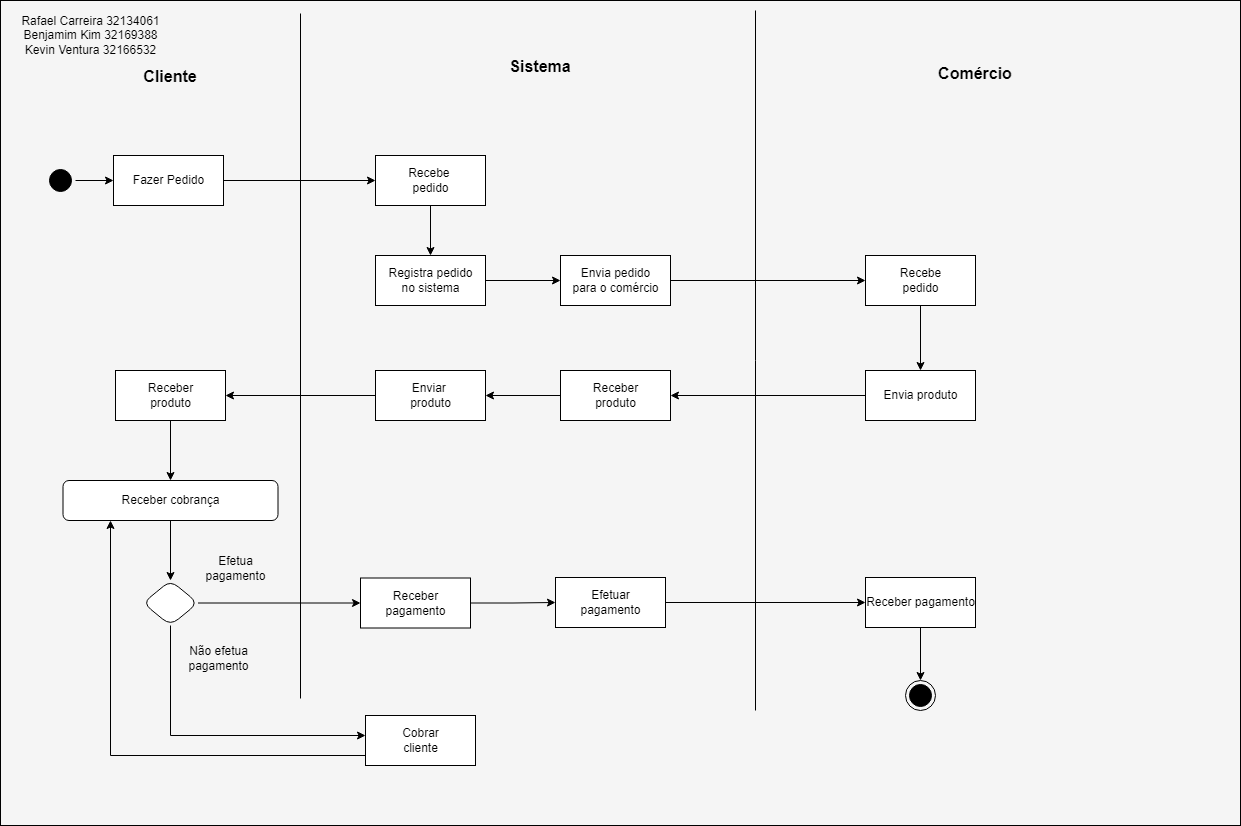

The diagram above was exported from draw.io. Its source (the exported page's mxGraphModel, read from the mxfile embedded in the PNG):
<mxGraphModel dx="1380" dy="774" grid="1" gridSize="5" guides="1" tooltips="1" connect="1" arrows="1" fold="1" page="1" pageScale="1" pageWidth="1169" pageHeight="827" math="0" shadow="0">
  <root>
    <mxCell id="rF5iAp8SnKuK5Dr4K_li-0" />
    <mxCell id="rF5iAp8SnKuK5Dr4K_li-1" parent="rF5iAp8SnKuK5Dr4K_li-0" />
    <mxCell id="Il3Ve7yqFfm-5HPmnmi6-31" value="" style="rounded=0;whiteSpace=wrap;html=1;fontFamily=Helvetica;fontSize=12;fontColor=default;strokeColor=#000000;fillColor=#F5F5F5;" parent="rF5iAp8SnKuK5Dr4K_li-1" vertex="1">
      <mxGeometry width="1240" height="825" as="geometry" />
    </mxCell>
    <mxCell id="gJcGdllOeSGdo9K42XgQ-1" style="edgeStyle=orthogonalEdgeStyle;rounded=0;orthogonalLoop=1;jettySize=auto;html=1;" edge="1" parent="rF5iAp8SnKuK5Dr4K_li-1" source="rF5iAp8SnKuK5Dr4K_li-2" target="gJcGdllOeSGdo9K42XgQ-0">
      <mxGeometry relative="1" as="geometry" />
    </mxCell>
    <mxCell id="rF5iAp8SnKuK5Dr4K_li-2" value="" style="ellipse;html=1;shape=startState;fillColor=#000000;strokeColor=#000000;rotation=-90;" parent="rF5iAp8SnKuK5Dr4K_li-1" vertex="1">
      <mxGeometry x="45" y="165" width="30" height="30" as="geometry" />
    </mxCell>
    <mxCell id="ast2aIN5xzvFnOjTdmho-0" value="&lt;div&gt;Rafael Carreira 32134061&lt;/div&gt;&lt;div&gt;&lt;span&gt;Benjamim Kim 32169388&lt;/span&gt;&lt;/div&gt;&lt;div&gt;Kevin Ventura 32166532&lt;/div&gt;" style="text;html=1;align=center;verticalAlign=middle;resizable=0;points=[];autosize=1;strokeColor=none;fillColor=none;fontColor=default;" parent="rF5iAp8SnKuK5Dr4K_li-1" vertex="1">
      <mxGeometry x="15" y="10" width="150" height="50" as="geometry" />
    </mxCell>
    <mxCell id="Il3Ve7yqFfm-5HPmnmi6-3" value="" style="endArrow=none;html=1;rounded=0;" parent="rF5iAp8SnKuK5Dr4K_li-1" edge="1">
      <mxGeometry width="50" height="50" relative="1" as="geometry">
        <mxPoint x="300" y="698" as="sourcePoint" />
        <mxPoint x="300" y="13" as="targetPoint" />
      </mxGeometry>
    </mxCell>
    <mxCell id="Il3Ve7yqFfm-5HPmnmi6-4" value="" style="endArrow=none;html=1;rounded=0;" parent="rF5iAp8SnKuK5Dr4K_li-1" edge="1">
      <mxGeometry width="50" height="50" relative="1" as="geometry">
        <mxPoint x="755" y="710" as="sourcePoint" />
        <mxPoint x="755" y="10" as="targetPoint" />
      </mxGeometry>
    </mxCell>
    <mxCell id="Il3Ve7yqFfm-5HPmnmi6-5" value="Cliente" style="text;align=center;fontStyle=1;verticalAlign=middle;spacingLeft=3;spacingRight=3;strokeColor=none;rotatable=0;points=[[0,0.5],[1,0.5]];portConstraint=eastwest;fontSize=16;" parent="rF5iAp8SnKuK5Dr4K_li-1" vertex="1">
      <mxGeometry x="130" y="65" width="80" height="20" as="geometry" />
    </mxCell>
    <mxCell id="Il3Ve7yqFfm-5HPmnmi6-6" value="Sistema" style="text;align=center;fontStyle=1;verticalAlign=middle;spacingLeft=3;spacingRight=3;strokeColor=none;rotatable=0;points=[[0,0.5],[1,0.5]];portConstraint=eastwest;fontSize=16;" parent="rF5iAp8SnKuK5Dr4K_li-1" vertex="1">
      <mxGeometry x="500" y="55" width="80" height="20" as="geometry" />
    </mxCell>
    <mxCell id="Il3Ve7yqFfm-5HPmnmi6-7" value="Comércio" style="text;align=center;fontStyle=1;verticalAlign=middle;spacingLeft=3;spacingRight=3;strokeColor=none;rotatable=0;points=[[0,0.5],[1,0.5]];portConstraint=eastwest;fontSize=16;" parent="rF5iAp8SnKuK5Dr4K_li-1" vertex="1">
      <mxGeometry x="935" y="59" width="80" height="26" as="geometry" />
    </mxCell>
    <mxCell id="gJcGdllOeSGdo9K42XgQ-6" style="edgeStyle=orthogonalEdgeStyle;rounded=0;orthogonalLoop=1;jettySize=auto;html=1;" edge="1" parent="rF5iAp8SnKuK5Dr4K_li-1" source="gJcGdllOeSGdo9K42XgQ-0" target="gJcGdllOeSGdo9K42XgQ-3">
      <mxGeometry relative="1" as="geometry" />
    </mxCell>
    <mxCell id="gJcGdllOeSGdo9K42XgQ-0" value="Fazer Pedido" style="html=1;" vertex="1" parent="rF5iAp8SnKuK5Dr4K_li-1">
      <mxGeometry x="113" y="155" width="110" height="50" as="geometry" />
    </mxCell>
    <mxCell id="gJcGdllOeSGdo9K42XgQ-7" style="edgeStyle=orthogonalEdgeStyle;rounded=0;orthogonalLoop=1;jettySize=auto;html=1;" edge="1" parent="rF5iAp8SnKuK5Dr4K_li-1" source="gJcGdllOeSGdo9K42XgQ-3" target="gJcGdllOeSGdo9K42XgQ-5">
      <mxGeometry relative="1" as="geometry" />
    </mxCell>
    <mxCell id="gJcGdllOeSGdo9K42XgQ-3" value="Recebe &lt;br&gt;pedido" style="html=1;" vertex="1" parent="rF5iAp8SnKuK5Dr4K_li-1">
      <mxGeometry x="375" y="155" width="110" height="50" as="geometry" />
    </mxCell>
    <mxCell id="gJcGdllOeSGdo9K42XgQ-9" style="edgeStyle=orthogonalEdgeStyle;rounded=0;orthogonalLoop=1;jettySize=auto;html=1;" edge="1" parent="rF5iAp8SnKuK5Dr4K_li-1" source="gJcGdllOeSGdo9K42XgQ-5" target="gJcGdllOeSGdo9K42XgQ-8">
      <mxGeometry relative="1" as="geometry" />
    </mxCell>
    <mxCell id="gJcGdllOeSGdo9K42XgQ-5" value="Registra pedido&lt;br&gt;no sistema" style="html=1;" vertex="1" parent="rF5iAp8SnKuK5Dr4K_li-1">
      <mxGeometry x="375" y="255" width="110" height="50" as="geometry" />
    </mxCell>
    <mxCell id="gJcGdllOeSGdo9K42XgQ-11" style="edgeStyle=orthogonalEdgeStyle;rounded=0;orthogonalLoop=1;jettySize=auto;html=1;" edge="1" parent="rF5iAp8SnKuK5Dr4K_li-1" source="gJcGdllOeSGdo9K42XgQ-8" target="gJcGdllOeSGdo9K42XgQ-10">
      <mxGeometry relative="1" as="geometry" />
    </mxCell>
    <mxCell id="gJcGdllOeSGdo9K42XgQ-8" value="Envia pedido&lt;br&gt;para o comércio" style="html=1;" vertex="1" parent="rF5iAp8SnKuK5Dr4K_li-1">
      <mxGeometry x="560" y="255" width="110" height="50" as="geometry" />
    </mxCell>
    <mxCell id="gJcGdllOeSGdo9K42XgQ-13" style="edgeStyle=orthogonalEdgeStyle;rounded=0;orthogonalLoop=1;jettySize=auto;html=1;" edge="1" parent="rF5iAp8SnKuK5Dr4K_li-1" source="gJcGdllOeSGdo9K42XgQ-10" target="gJcGdllOeSGdo9K42XgQ-12">
      <mxGeometry relative="1" as="geometry" />
    </mxCell>
    <mxCell id="gJcGdllOeSGdo9K42XgQ-10" value="Recebe&lt;br&gt;pedido" style="html=1;" vertex="1" parent="rF5iAp8SnKuK5Dr4K_li-1">
      <mxGeometry x="865" y="255" width="110" height="50" as="geometry" />
    </mxCell>
    <mxCell id="gJcGdllOeSGdo9K42XgQ-20" style="edgeStyle=orthogonalEdgeStyle;rounded=0;orthogonalLoop=1;jettySize=auto;html=1;" edge="1" parent="rF5iAp8SnKuK5Dr4K_li-1" source="gJcGdllOeSGdo9K42XgQ-12" target="gJcGdllOeSGdo9K42XgQ-14">
      <mxGeometry relative="1" as="geometry" />
    </mxCell>
    <mxCell id="gJcGdllOeSGdo9K42XgQ-12" value="Envia produto" style="html=1;" vertex="1" parent="rF5iAp8SnKuK5Dr4K_li-1">
      <mxGeometry x="865" y="370" width="110" height="50" as="geometry" />
    </mxCell>
    <mxCell id="gJcGdllOeSGdo9K42XgQ-21" style="edgeStyle=orthogonalEdgeStyle;rounded=0;orthogonalLoop=1;jettySize=auto;html=1;" edge="1" parent="rF5iAp8SnKuK5Dr4K_li-1" source="gJcGdllOeSGdo9K42XgQ-14" target="gJcGdllOeSGdo9K42XgQ-15">
      <mxGeometry relative="1" as="geometry" />
    </mxCell>
    <mxCell id="gJcGdllOeSGdo9K42XgQ-14" value="Receber&lt;br&gt;produto" style="html=1;" vertex="1" parent="rF5iAp8SnKuK5Dr4K_li-1">
      <mxGeometry x="560" y="370" width="110" height="50" as="geometry" />
    </mxCell>
    <mxCell id="gJcGdllOeSGdo9K42XgQ-22" style="edgeStyle=orthogonalEdgeStyle;rounded=0;orthogonalLoop=1;jettySize=auto;html=1;" edge="1" parent="rF5iAp8SnKuK5Dr4K_li-1" source="gJcGdllOeSGdo9K42XgQ-15" target="gJcGdllOeSGdo9K42XgQ-16">
      <mxGeometry relative="1" as="geometry" />
    </mxCell>
    <mxCell id="gJcGdllOeSGdo9K42XgQ-15" value="Enviar&amp;nbsp;&lt;br&gt;produto" style="html=1;" vertex="1" parent="rF5iAp8SnKuK5Dr4K_li-1">
      <mxGeometry x="375" y="370" width="110" height="50" as="geometry" />
    </mxCell>
    <mxCell id="gJcGdllOeSGdo9K42XgQ-23" style="edgeStyle=orthogonalEdgeStyle;rounded=0;orthogonalLoop=1;jettySize=auto;html=1;" edge="1" parent="rF5iAp8SnKuK5Dr4K_li-1" source="gJcGdllOeSGdo9K42XgQ-16" target="gJcGdllOeSGdo9K42XgQ-17">
      <mxGeometry relative="1" as="geometry" />
    </mxCell>
    <mxCell id="gJcGdllOeSGdo9K42XgQ-16" value="Receber&lt;br&gt;produto" style="html=1;" vertex="1" parent="rF5iAp8SnKuK5Dr4K_li-1">
      <mxGeometry x="115" y="370" width="110" height="50" as="geometry" />
    </mxCell>
    <mxCell id="gJcGdllOeSGdo9K42XgQ-19" style="edgeStyle=orthogonalEdgeStyle;rounded=0;orthogonalLoop=1;jettySize=auto;html=1;" edge="1" parent="rF5iAp8SnKuK5Dr4K_li-1" source="gJcGdllOeSGdo9K42XgQ-17" target="gJcGdllOeSGdo9K42XgQ-18">
      <mxGeometry relative="1" as="geometry" />
    </mxCell>
    <mxCell id="gJcGdllOeSGdo9K42XgQ-17" value="Receber cobrança" style="html=1;rounded=1;" vertex="1" parent="rF5iAp8SnKuK5Dr4K_li-1">
      <mxGeometry x="62.5" y="480" width="215" height="40" as="geometry" />
    </mxCell>
    <mxCell id="gJcGdllOeSGdo9K42XgQ-33" style="edgeStyle=orthogonalEdgeStyle;rounded=0;orthogonalLoop=1;jettySize=auto;html=1;" edge="1" parent="rF5iAp8SnKuK5Dr4K_li-1" source="gJcGdllOeSGdo9K42XgQ-18" target="gJcGdllOeSGdo9K42XgQ-26">
      <mxGeometry relative="1" as="geometry" />
    </mxCell>
    <mxCell id="gJcGdllOeSGdo9K42XgQ-35" style="edgeStyle=orthogonalEdgeStyle;rounded=0;orthogonalLoop=1;jettySize=auto;html=1;" edge="1" parent="rF5iAp8SnKuK5Dr4K_li-1" source="gJcGdllOeSGdo9K42XgQ-18" target="gJcGdllOeSGdo9K42XgQ-34">
      <mxGeometry relative="1" as="geometry">
        <Array as="points">
          <mxPoint x="170" y="735" />
        </Array>
      </mxGeometry>
    </mxCell>
    <mxCell id="gJcGdllOeSGdo9K42XgQ-18" value="" style="rhombus;whiteSpace=wrap;html=1;rounded=1;" vertex="1" parent="rF5iAp8SnKuK5Dr4K_li-1">
      <mxGeometry x="142.5" y="580" width="55" height="45" as="geometry" />
    </mxCell>
    <mxCell id="gJcGdllOeSGdo9K42XgQ-25" value="Efetua&lt;br&gt;pagamento" style="text;html=1;align=center;verticalAlign=middle;resizable=0;points=[];autosize=1;strokeColor=none;fillColor=none;" vertex="1" parent="rF5iAp8SnKuK5Dr4K_li-1">
      <mxGeometry x="197.5" y="550" width="75" height="35" as="geometry" />
    </mxCell>
    <mxCell id="gJcGdllOeSGdo9K42XgQ-32" style="edgeStyle=orthogonalEdgeStyle;rounded=0;orthogonalLoop=1;jettySize=auto;html=1;" edge="1" parent="rF5iAp8SnKuK5Dr4K_li-1" source="gJcGdllOeSGdo9K42XgQ-26" target="gJcGdllOeSGdo9K42XgQ-27">
      <mxGeometry relative="1" as="geometry" />
    </mxCell>
    <mxCell id="gJcGdllOeSGdo9K42XgQ-26" value="Receber&lt;br&gt;pagamento" style="html=1;rounded=0;" vertex="1" parent="rF5iAp8SnKuK5Dr4K_li-1">
      <mxGeometry x="360" y="577.5" width="110" height="50" as="geometry" />
    </mxCell>
    <mxCell id="gJcGdllOeSGdo9K42XgQ-31" style="edgeStyle=orthogonalEdgeStyle;rounded=0;orthogonalLoop=1;jettySize=auto;html=1;" edge="1" parent="rF5iAp8SnKuK5Dr4K_li-1" source="gJcGdllOeSGdo9K42XgQ-27" target="gJcGdllOeSGdo9K42XgQ-28">
      <mxGeometry relative="1" as="geometry" />
    </mxCell>
    <mxCell id="gJcGdllOeSGdo9K42XgQ-27" value="Efetuar&lt;br&gt;pagamento" style="html=1;rounded=0;" vertex="1" parent="rF5iAp8SnKuK5Dr4K_li-1">
      <mxGeometry x="555" y="577" width="110" height="50" as="geometry" />
    </mxCell>
    <mxCell id="gJcGdllOeSGdo9K42XgQ-30" style="edgeStyle=orthogonalEdgeStyle;rounded=0;orthogonalLoop=1;jettySize=auto;html=1;" edge="1" parent="rF5iAp8SnKuK5Dr4K_li-1" source="gJcGdllOeSGdo9K42XgQ-28" target="gJcGdllOeSGdo9K42XgQ-29">
      <mxGeometry relative="1" as="geometry" />
    </mxCell>
    <mxCell id="gJcGdllOeSGdo9K42XgQ-28" value="Receber pagamento" style="html=1;rounded=0;" vertex="1" parent="rF5iAp8SnKuK5Dr4K_li-1">
      <mxGeometry x="865" y="577" width="110" height="50" as="geometry" />
    </mxCell>
    <mxCell id="gJcGdllOeSGdo9K42XgQ-29" value="" style="ellipse;html=1;shape=endState;fillColor=#000000;strokeColor=#000000;rounded=0;" vertex="1" parent="rF5iAp8SnKuK5Dr4K_li-1">
      <mxGeometry x="905" y="680" width="30" height="30" as="geometry" />
    </mxCell>
    <mxCell id="gJcGdllOeSGdo9K42XgQ-36" style="edgeStyle=orthogonalEdgeStyle;rounded=0;orthogonalLoop=1;jettySize=auto;html=1;" edge="1" parent="rF5iAp8SnKuK5Dr4K_li-1" source="gJcGdllOeSGdo9K42XgQ-34" target="gJcGdllOeSGdo9K42XgQ-17">
      <mxGeometry relative="1" as="geometry">
        <Array as="points">
          <mxPoint x="110" y="755" />
        </Array>
      </mxGeometry>
    </mxCell>
    <mxCell id="gJcGdllOeSGdo9K42XgQ-34" value="Cobrar&lt;br&gt;cliente" style="html=1;rounded=0;strokeColor=#000000;" vertex="1" parent="rF5iAp8SnKuK5Dr4K_li-1">
      <mxGeometry x="365" y="715" width="110" height="50" as="geometry" />
    </mxCell>
    <mxCell id="gJcGdllOeSGdo9K42XgQ-37" value="Não efetua&lt;br&gt;pagamento" style="text;html=1;align=center;verticalAlign=middle;resizable=0;points=[];autosize=1;strokeColor=none;fillColor=none;" vertex="1" parent="rF5iAp8SnKuK5Dr4K_li-1">
      <mxGeometry x="180" y="640" width="75" height="35" as="geometry" />
    </mxCell>
  </root>
</mxGraphModel>